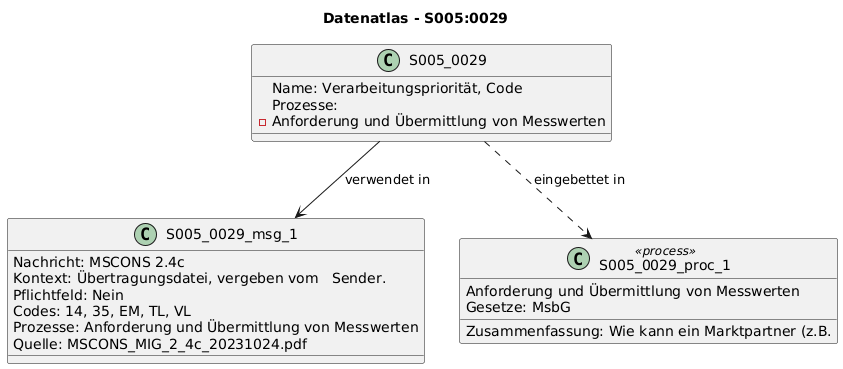

The diagram above was rendered by PlantUML. Its source (embedded in the PNG):
@startuml
title Datenatlas - S005:0029
class S005_0029 {
  Name: Verarbeitungspriorität, Code
  Prozesse:
    - Anforderung und Übermittlung von Messwerten
}
class S005_0029_msg_1 {
  Nachricht: MSCONS 2.4c
  Kontext: Übertragungsdatei, vergeben vom   Sender.
  Pflichtfeld: Nein
  Codes: 14, 35, EM, TL, VL
  Prozesse: Anforderung und Übermittlung von Messwerten
  Quelle: MSCONS_MIG_2_4c_20231024.pdf
}
S005_0029 --> S005_0029_msg_1 : verwendet in
class S005_0029_proc_1 <<process>> {
  Anforderung und Übermittlung von Messwerten
  Gesetze: MsbG
  Zusammenfassung: Wie kann ein Marktpartner (z.B.
}
S005_0029 ..> S005_0029_proc_1 : eingebettet in
@enduml